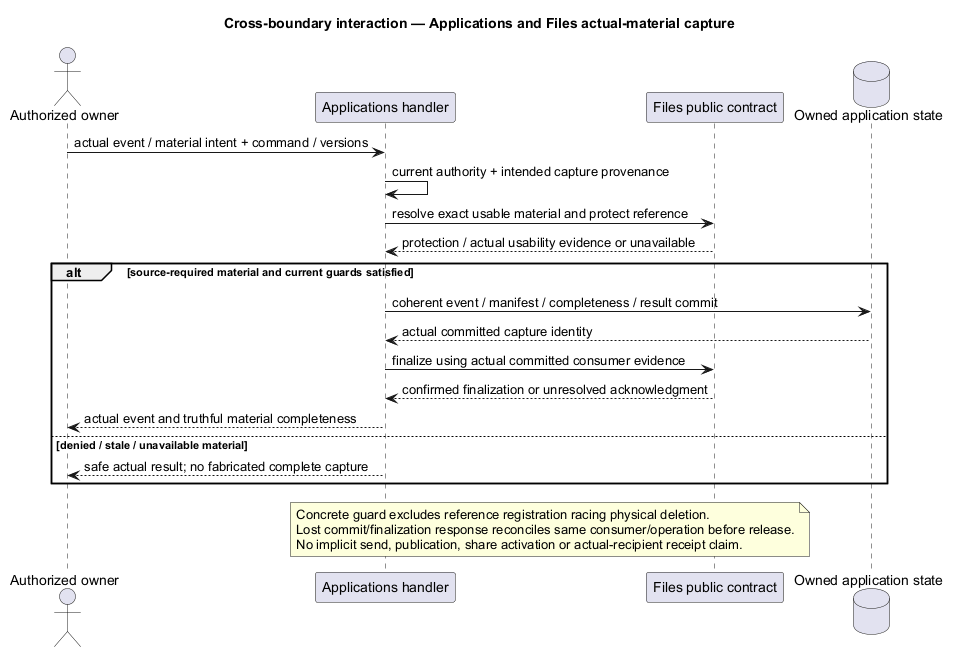

The diagram above was rendered by PlantUML. Its source (embedded in the PNG):
@startuml
' OWNER-MVP-2026-11-04 review: MVP core / cross-cutting. Core presentation/application/files or shared authority/recovery invariant remains applicable.
title Cross-boundary interaction — Applications and Files actual-material capture
skinparam backgroundColor white
skinparam shadowing false
skinparam defaultFontName Arial

actor "Authorized owner" as U
participant "Applications handler" as A
participant "Files public contract" as F
database "Owned application state" as DB
U -> A : actual event / material intent + command / versions
A -> A : current authority + intended capture provenance
A -> F : resolve exact usable material and protect reference
F --> A : protection / actual usability evidence or unavailable
alt source-required material and current guards satisfied
 A -> DB : coherent event / manifest / completeness / result commit
 DB --> A : actual committed capture identity
 A -> F : finalize using actual committed consumer evidence
 F --> A : confirmed finalization or unresolved acknowledgment
 A --> U : actual event and truthful material completeness
else denied / stale / unavailable material
 A --> U : safe actual result; no fabricated complete capture
end
note over A,F
 Concrete guard excludes reference registration racing physical deletion.
 Lost commit/finalization response reconciles same consumer/operation before release.
 No implicit send, publication, share activation or actual-recipient receipt claim.
end note
@enduml